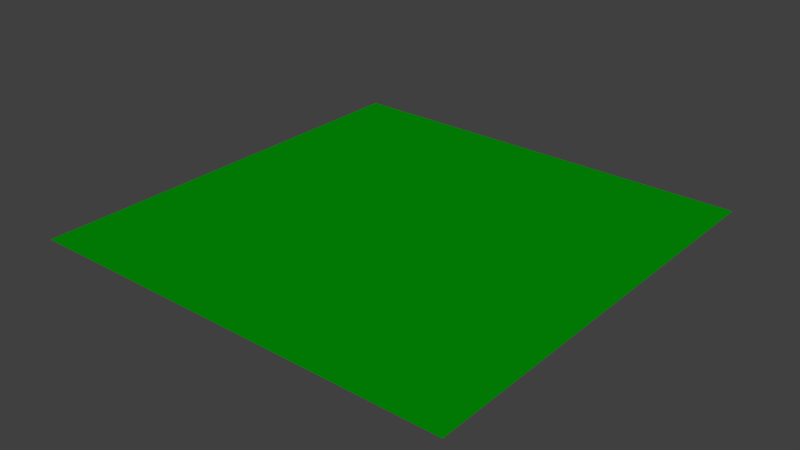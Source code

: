 # Source: la_-_grass.blend  (saved by Blender 2.76.0; exported with 4.5.12 LTS)
import bpy
from mathutils import Matrix  # noqa: F401  (used for matrix-valued properties, if any)

bpy.ops.wm.read_factory_settings(use_empty=True)
scene = bpy.context.scene
scene.name = 'Scene'

# ---- collections
col_collection_1 = bpy.data.collections.new('Collection 1'); scene.collection.children.link(col_collection_1)

# ---- materials (node trees are filled in below, after node groups)
mat_material_001 = bpy.data.materials.new('Material.001')
mat_material_001.alpha_threshold = 0.0
mat_material_001.roughness = 0.5

# ---- material node trees
mat_material_001.use_nodes = True; mat_material_001.node_tree.nodes.clear()
_N = mat_material_001.node_tree.nodes; _L = mat_material_001.node_tree.links
n0 = _N.new('ShaderNodeOutputMaterial'); n0.name = 'Material Output'; n0.location = (300, 300)
n1 = _N.new('ShaderNodeBsdfDiffuse'); n1.name = 'Diffuse BSDF'; n1.location = (10, 300)
n1.inputs[0].default_value = (0.0, 0.2883, 0.001282, 1.0)
_L.new(n1.outputs[0], n0.inputs[0])
n0.is_active_output = True

# ---- world
world_world = bpy.data.worlds.new('World'); scene.world = world_world
world_world.color = (0.05088, 0.05088, 0.05088)
world_world.use_sun_shadow = False
world_world.sun_shadow_jitter_overblur = 0.0
world_world.cycles.sampling_method = 'MANUAL'
world_world.cycles.sample_map_resolution = 256

# ---- meshes
me_plane = bpy.data.meshes.new('Plane')
me_plane.from_pydata([(-1.0, -1.0, 0.0), (1.0, -1.0, 0.0), (-1.0, 1.0, 0.0), (1.0, 1.0, 0.0)], [], [(0, 1, 3, 2)])
me_plane.materials.append(mat_material_001)
me_plane.use_remesh_preserve_volume = False
me_plane.use_remesh_preserve_attributes = False
me_plane.use_mirror_vertex_groups = False
me_plane.update()

# ---- objects
ob_plane = bpy.data.objects.new('Plane', me_plane)

# ---- transforms, parenting, visibility, modifiers, constraints
ob_plane.location = (0.0, 0.0, 0.0)
ob_plane.scale = (10.0, 10.0, 3.0)
ob_plane.lineart.crease_threshold = 0.0
_m = ob_plane.modifiers.new('ParticleSystem 1', 'PARTICLE_SYSTEM')

# ---- collection membership
col_collection_1.objects.link(ob_plane)

# ---- scene / render settings (as saved in the file)
scene.frame_start = 1; scene.frame_end = 250; scene.frame_set(1)
scene.render.engine = 'CYCLES'
scene.render.resolution_percentage = 50
scene.render.dither_intensity = 0.0
scene.cycles.use_denoising = False
scene.cycles.samples = 10
scene.cycles.sampling_pattern = 'TABULATED_SOBOL'
scene.cycles.light_sampling_threshold = 0.0
scene.cycles.use_adaptive_sampling = False
scene.cycles.use_light_tree = False
scene.cycles.blur_glossy = 0.0
scene.cycles.pixel_filter_type = 'GAUSSIAN'
scene.cycles.sample_clamp_indirect = 0.0
scene.view_settings.view_transform = 'Standard'
bpy.context.view_layer.update()

# ---- added for rendering (the .blend has no active camera and no usable light): camera, sun
cam_auto = bpy.data.cameras.new('AutoCamera')
cam_auto.lens = 50.0
cam_auto.sensor_width = 36.0
cam_auto.clip_end = 1000.0
ob_auto_camera = bpy.data.objects.new('AutoCamera', cam_auto)
scene.collection.objects.link(ob_auto_camera)
ob_auto_camera.location = (26.1693, -31.4032, 20.9354)
ob_auto_camera.rotation_euler = (1.09748, -7.21219e-08, 0.694738)
scene.camera = ob_auto_camera
light_auto_sun = bpy.data.lights.new('AutoSun', 'SUN')
light_auto_sun.energy = 3.0
light_auto_sun.angle = 0.0523599
ob_auto_sun = bpy.data.objects.new('AutoSun', light_auto_sun)
scene.collection.objects.link(ob_auto_sun)
ob_auto_sun.rotation_euler = (0.872665, 0.174533, 0.523599)
bpy.context.view_layer.update()
